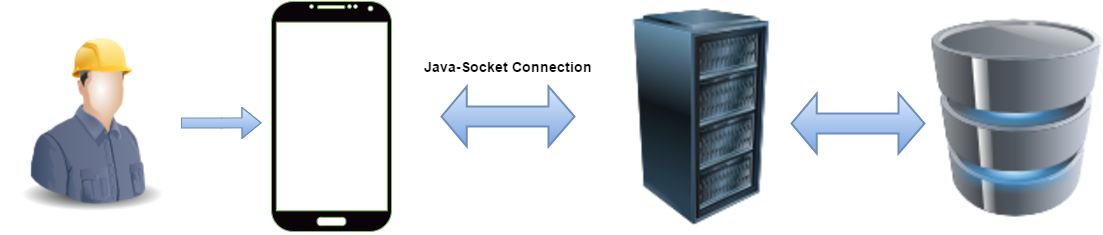

The diagram above was exported from draw.io. Its source (the exported page's mxGraphModel, read from the mxfile embedded in the PNG):
<mxGraphModel dx="1421" dy="888" grid="1" gridSize="10" guides="1" tooltips="1" connect="1" arrows="1" fold="1" page="1" pageScale="1" pageWidth="1169" pageHeight="826" background="#ffffff" math="0">
  <root>
    <mxCell id="0" />
    <mxCell id="1" parent="0" />
    <mxCell id="6" value="" style="verticalLabelPosition=bottom;verticalAlign=top;html=1;shadow=0;dashed=0;strokeWidth=1;shape=mxgraph.android.phone2;plain-green;gradientDirection=west;gradientColor=none;fillColor=#0A0409;" vertex="1" parent="1">
      <mxGeometry x="310" y="100" width="120" height="230" as="geometry" />
    </mxCell>
    <mxCell id="8" value="" style="image;html=1;labelBackgroundColor=#ffffff;image=img/lib/clip_art/computers/Database_128x128.png;fillColor=#0A0409;gradientColor=none;" vertex="1" parent="1">
      <mxGeometry x="970" y="101" width="170" height="230" as="geometry" />
    </mxCell>
    <mxCell id="9" value="" style="image;html=1;labelBackgroundColor=#ffffff;image=img/lib/clip_art/computers/Server_Rack_128x128.png;fillColor=#0A0409;gradientColor=none;" vertex="1" parent="1">
      <mxGeometry x="670" y="107" width="140" height="217" as="geometry" />
    </mxCell>
    <mxCell id="18" style="edgeStyle=orthogonalEdgeStyle;shape=flexArrow;rounded=0;html=1;exitX=1;exitY=0.5;plain-blue" edge="1" parent="1" source="10">
      <mxGeometry relative="1" as="geometry">
        <mxPoint x="300.0000000000001" y="221.28735632183907" as="targetPoint" />
      </mxGeometry>
    </mxCell>
    <mxCell id="10" value="" style="image;html=1;labelBackgroundColor=#ffffff;image=img/lib/clip_art/people/Construction_Worker_Man_128x128.png;fillColor=#0A0409;gradientColor=none;" vertex="1" parent="1">
      <mxGeometry x="40" y="113" width="180" height="217" as="geometry" />
    </mxCell>
    <mxCell id="11" value="" style="shape=mxgraph.arrows.slender_two_way_arrow;html=1;verticalLabelPosition=bottom;verticalAlign=top;strokeWidth=2;plain-blue" vertex="1" parent="1">
      <mxGeometry x="480" y="185" width="133" height="60" as="geometry" />
    </mxCell>
    <mxCell id="13" value="&lt;h3&gt;Java-Socket Connection&lt;/h3&gt;" style="text;html=1;resizable=0;points=[];autosize=1;align=left;verticalAlign=top;spacingTop=-4;" vertex="1" parent="1">
      <mxGeometry x="460" y="140" width="180" height="40" as="geometry" />
    </mxCell>
    <mxCell id="19" value="" style="shape=mxgraph.arrows.slender_two_way_arrow;html=1;verticalLabelPosition=bottom;verticalAlign=top;strokeWidth=2;plain-blue" vertex="1" parent="1">
      <mxGeometry x="830" y="192" width="133" height="60" as="geometry" />
    </mxCell>
  </root>
</mxGraphModel>